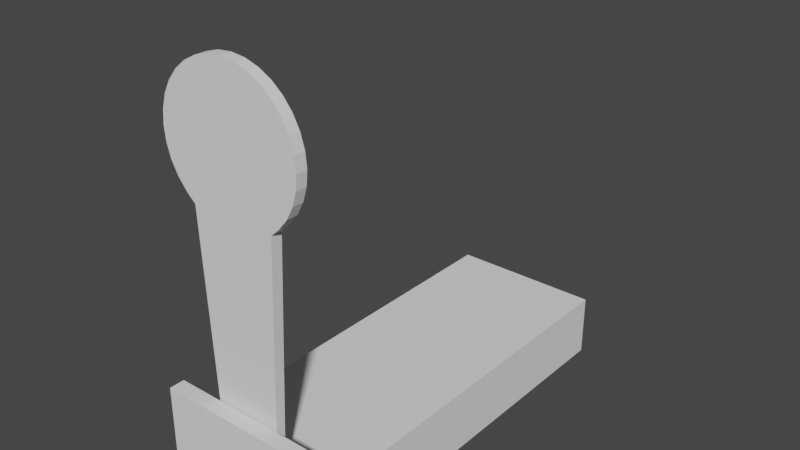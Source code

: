 # Source: popper_big.blend  (saved by Blender 3.3.6; exported with 4.5.12 LTS)
import bpy
from mathutils import Matrix  # noqa: F401  (used for matrix-valued properties, if any)

bpy.ops.wm.read_factory_settings(use_empty=True)
scene = bpy.context.scene
scene.name = 'Scene'

# ---- collections
col_headgroup = bpy.data.collections.new('HeadGroup'); scene.collection.children.link(col_headgroup)
col_framegroup = bpy.data.collections.new('FrameGroup'); scene.collection.children.link(col_framegroup)

# ---- world
world_world = bpy.data.worlds.new('World'); scene.world = world_world
world_world.use_nodes = True; world_world.node_tree.nodes.clear()
_N = world_world.node_tree.nodes; _L = world_world.node_tree.links
n0 = _N.new('ShaderNodeOutputWorld'); n0.name = 'World Output'; n0.location = (300, 300)
n1 = _N.new('ShaderNodeBackground'); n1.name = 'Background'; n1.location = (10, 300)
n1.inputs[0].default_value = (0.05088, 0.05088, 0.05088, 1.0)
_L.new(n1.outputs[0], n0.inputs[0])
n0.is_active_output = True
world_world.color = (0.05088, 0.05088, 0.05088)
world_world.use_sun_shadow = False
world_world.sun_shadow_jitter_overblur = 0.0

# ---- meshes
me_head = bpy.data.meshes.new('Head')
me_head.from_pydata([(-1.801e-08, -0.02667, 0.478), (-1.801e-08, 0.02667, 0.478), (0.06752, -0.02667, 0.4714), (0.06752, 0.02667, 0.4714), (0.1324, -0.02667, 0.4517), (0.1324, 0.02667, 0.4517), (0.1923, -0.02667, 0.4197), (0.1923, 0.02667, 0.4197), (0.2447, -0.02667, 0.3767), (0.2447, 0.02667, 0.3767), (0.2878, -0.02667, 0.3242), (0.2878, 0.02667, 0.3242), (0.3198, -0.02667, 0.2644), (0.3198, 0.02667, 0.2644), (0.3394, -0.02667, 0.1994), (0.3394, 0.02667, 0.1994), (0.3461, -0.02667, 0.1319), (0.3461, 0.02667, 0.1319), (0.3394, -0.02667, 0.0644), (0.3394, 0.02667, 0.0644), (0.3198, -0.02667, -0.0005203), (0.3198, 0.02667, -0.0005204), (0.2878, -0.02667, -0.06036), (0.2878, 0.02667, -0.06036), (0.2447, -0.02667, -0.1128), (0.2447, 0.02667, -0.1128), (0.2037, -0.02667, -0.1505), (0.2037, 0.02667, -0.1505), (0.1551, -0.0221, -1.252), (0.1551, 0.0221, -1.252), (-0.1551, -0.0221, -1.252), (-0.1551, 0.0221, -1.252), (-0.2037, -0.02667, -0.1505), (-0.2037, 0.02667, -0.1505), (-0.2447, -0.02667, -0.1128), (-0.2447, 0.02667, -0.1128), (-0.2878, -0.02667, -0.06036), (-0.2878, 0.02667, -0.06036), (-0.3198, -0.02667, -0.0005203), (-0.3198, 0.02667, -0.0005204), (-0.3394, -0.02667, 0.0644), (-0.3394, 0.02667, 0.0644), (-0.3461, -0.02667, 0.1319), (-0.3461, 0.02667, 0.1319), (-0.3394, -0.02667, 0.1994), (-0.3394, 0.02667, 0.1994), (-0.3198, -0.02667, 0.2644), (-0.3198, 0.02667, 0.2644), (-0.2878, -0.02667, 0.3242), (-0.2878, 0.02667, 0.3242), (-0.2447, -0.02667, 0.3767), (-0.2447, 0.02667, 0.3767), (-0.1923, -0.02667, 0.4197), (-0.1923, 0.02667, 0.4197), (-0.1324, -0.02667, 0.4517), (-0.1324, 0.02667, 0.4517), (-0.06752, -0.02667, 0.4714), (-0.06752, 0.02667, 0.4714)], [], [(0, 2, 3, 1), (2, 4, 5, 3), (4, 6, 7, 5), (6, 8, 9, 7), (8, 10, 11, 9), (10, 12, 13, 11), (12, 14, 15, 13), (14, 16, 17, 15), (16, 18, 19, 17), (18, 20, 21, 19), (20, 22, 23, 21), (22, 24, 25, 23), (24, 26, 27, 25), (28, 30, 31, 29), (27, 29, 31, 33), (32, 34, 35, 33), (34, 36, 37, 35), (36, 38, 39, 37), (38, 40, 41, 39), (40, 42, 43, 41), (42, 44, 45, 43), (44, 46, 47, 45), (46, 48, 49, 47), (48, 50, 51, 49), (50, 52, 53, 51), (52, 54, 55, 53), (32, 30, 28, 26), (54, 56, 57, 55), (56, 0, 1, 57), (0, 56, 54, 52, 50, 48, 46, 44, 42, 40, 38, 36, 34, 32, 26, 24, 22, 20, 18, 16, 14, 12, 10, 8, 6, 4, 2), (3, 5, 7, 9, 11, 13, 15, 17, 19, 21, 23, 25, 27, 33, 35, 37, 39, 41, 43, 45, 47, 49, 51, 53, 55, 57, 1), (33, 31, 30, 32), (26, 28, 29, 27)])
_uv = me_head.uv_layers.new(name='UVMap')
_uv.uv.foreach_set('vector', [0.5001, 0.06243, 0.4834, 0.06243, 0.4834, 0.07555, 0.5001, 0.07555, 0.4834, 0.06243, 0.4667, 0.06243, 0.4667, 0.07555, 0.4834, 0.07555, 0.4667, 0.06243, 0.4501, 0.06243, 0.4501, 0.07555, 0.4667, 0.07555, 0.4501, 0.06243, 0.4334, 0.06243, 0.4334, 0.07555, 0.4501, 0.07555, 0.4334, 0.06243, 0.4167, 0.06243, 0.4167, 0.07555, 0.4334, 0.07555, 0.4167, 0.06243, 0.4, 0.06243, 0.4, 0.07555, 0.4167, 0.07555, 0.4, 0.06243, 0.3833, 0.06243, 0.3833, 0.07555, 0.4, 0.07555, 0.3833, 0.06243, 0.3666, 0.06243, 0.3666, 0.07555, 0.3833, 0.07555, 0.3666, 0.06243, 0.3499, 0.06243, 0.3499, 0.07555, 0.3666, 0.07555, 0.3499, 0.06243, 0.3332, 0.06243, 0.3332, 0.07555, 0.3499, 0.07555, 0.3332, 0.06243, 0.3165, 0.06243, 0.3165, 0.07555, 0.3332, 0.07555, 0.3165, 0.06243, 0.2998, 0.06243, 0.2998, 0.07555, 0.3165, 0.07555, 0.2998, 0.06243, 0.2861, 0.06243, 0.2861, 0.07555, 0.2998, 0.07555, 0.02245, 0.03689, 0.09878, 0.03689, 0.09878, 0.02601, 0.02245, 0.02601, 0.3563, 0.6506, 0.333, 0.122, 0.1842, 0.122, 0.1608, 0.6506, 0.7141, 0.06243, 0.7004, 0.06243, 0.7004, 0.07555, 0.7141, 0.07555, 0.7004, 0.06243, 0.6837, 0.06243, 0.6837, 0.07555, 0.7004, 0.07555, 0.6837, 0.06243, 0.667, 0.06243, 0.667, 0.07555, 0.6837, 0.07555, 0.667, 0.06243, 0.6504, 0.06243, 0.6504, 0.07555, 0.667, 0.07555, 0.6504, 0.06243, 0.6337, 0.06243, 0.6337, 0.07555, 0.6504, 0.07555, 0.6337, 0.06243, 0.617, 0.06243, 0.617, 0.07555, 0.6337, 0.07555, 0.617, 0.06243, 0.6003, 0.06243, 0.6003, 0.07555, 0.617, 0.07555, 0.6003, 0.06243, 0.5836, 0.06243, 0.5836, 0.07555, 0.6003, 0.07555, 0.5836, 0.06243, 0.5669, 0.06243, 0.5669, 0.07555, 0.5836, 0.07555, 0.5669, 0.06243, 0.5502, 0.06243, 0.5502, 0.07555, 0.5669, 0.07555, 0.5502, 0.06243, 0.5335, 0.06243, 0.5335, 0.07555, 0.5502, 0.07555, 0.6409, 0.6506, 0.6642, 0.122, 0.813, 0.122, 0.8363, 0.6506, 0.5335, 0.06243, 0.5168, 0.06243, 0.5168, 0.07555, 0.5335, 0.07555, 0.5168, 0.06243, 0.5001, 0.06243, 0.5001, 0.07555, 0.5168, 0.07555, 0.7386, 0.9521, 0.7062, 0.9489, 0.6751, 0.9394, 0.6464, 0.9241, 0.6212, 0.9034, 0.6006, 0.8783, 0.5852, 0.8496, 0.5758, 0.8184, 0.5726, 0.786, 0.5758, 0.7537, 0.5852, 0.7225, 0.6006, 0.6938, 0.6212, 0.6686, 0.6409, 0.6506, 0.8363, 0.6506, 0.856, 0.6686, 0.8766, 0.6938, 0.892, 0.7225, 0.9014, 0.7537, 0.9046, 0.786, 0.9014, 0.8184, 0.892, 0.8496, 0.8766, 0.8783, 0.856, 0.9034, 0.8308, 0.9241, 0.8021, 0.9394, 0.771, 0.9489, 0.291, 0.9489, 0.3221, 0.9394, 0.3508, 0.9241, 0.376, 0.9034, 0.3966, 0.8783, 0.4119, 0.8496, 0.4214, 0.8184, 0.4246, 0.786, 0.4214, 0.7537, 0.4119, 0.7225, 0.3966, 0.6938, 0.376, 0.6686, 0.3563, 0.6506, 0.1608, 0.6506, 0.1412, 0.6686, 0.1205, 0.6938, 0.1052, 0.7225, 0.09573, 0.7537, 0.09254, 0.786, 0.09573, 0.8184, 0.1052, 0.8496, 0.1205, 0.8783, 0.1412, 0.9034, 0.1663, 0.9241, 0.195, 0.9394, 0.2262, 0.9489, 0.2586, 0.9521, 0.7141, 0.07555, 0.9855, 0.07443, 0.9855, 0.06355, 0.7141, 0.06243, 0.2861, 0.06243, 0.01477, 0.06355, 0.01477, 0.07443, 0.2861, 0.07555])
me_head.update()
me_cylinder_002 = bpy.data.meshes.new('Cylinder.002')
me_cylinder_002.from_pydata([(0.2037, -0.02667, -0.1505), (0.2037, 0.02667, -0.1505), (0.1551, -0.0221, -1.252), (0.1551, 0.0221, -1.252), (-0.1551, -0.0221, -1.252), (-0.1551, 0.0221, -1.252), (-0.2037, -0.02667, -0.1505), (-0.2037, 0.02667, -0.1505)], [], [(2, 4, 5, 3), (1, 3, 5, 7), (6, 4, 2, 0), (7, 5, 4, 6), (0, 2, 3, 1), (7, 6, 0, 1)])
_uv = me_cylinder_002.uv_layers.new(name='UVMap')
_uv.uv.foreach_set('vector', [0.02245, 0.03689, 0.09878, 0.03689, 0.09878, 0.02601, 0.02245, 0.02601, 0.3563, 0.6506, 0.333, 0.122, 0.1842, 0.122, 0.1608, 0.6506, 0.6409, 0.6506, 0.6642, 0.122, 0.813, 0.122, 0.8363, 0.6506, 0.7141, 0.07555, 0.9855, 0.07443, 0.9855, 0.06355, 0.7141, 0.06243, 0.2861, 0.06243, 0.01477, 0.06355, 0.01477, 0.07443, 0.2861, 0.07555, 0.7141, 0.07555, 0.7141, 0.06243, 0.8363, 0.6506, 0.2861, 0.07555])
me_cylinder_002.update()
me_cylinder_001 = bpy.data.meshes.new('Cylinder.001')
me_cylinder_001.from_pydata([(-1.801e-08, -0.02667, 0.478), (-1.801e-08, 0.02667, 0.478), (0.06752, -0.02667, 0.4714), (0.06752, 0.02667, 0.4714), (0.1324, -0.02667, 0.4517), (0.1324, 0.02667, 0.4517), (0.1923, -0.02667, 0.4197), (0.1923, 0.02667, 0.4197), (0.2447, -0.02667, 0.3767), (0.2447, 0.02667, 0.3767), (0.2878, -0.02667, 0.3242), (0.2878, 0.02667, 0.3242), (0.3198, -0.02667, 0.2644), (0.3198, 0.02667, 0.2644), (0.3394, -0.02667, 0.1994), (0.3394, 0.02667, 0.1994), (0.3461, -0.02667, 0.1319), (0.3461, 0.02667, 0.1319), (0.3394, -0.02667, 0.0644), (0.3394, 0.02667, 0.0644), (0.3198, -0.02667, -0.0005203), (0.3198, 0.02667, -0.0005204), (0.2878, -0.02667, -0.06036), (0.2878, 0.02667, -0.06036), (0.2447, -0.02667, -0.1128), (0.2447, 0.02667, -0.1128), (-0.2037, 0.02667, -0.1505), (-0.2447, -0.02667, -0.1128), (-0.2447, 0.02667, -0.1128), (-0.2878, -0.02667, -0.06036), (-0.2878, 0.02667, -0.06036), (-0.3198, -0.02667, -0.0005203), (-0.3198, 0.02667, -0.0005204), (-0.3394, -0.02667, 0.0644), (-0.3394, 0.02667, 0.0644), (-0.3461, -0.02667, 0.1319), (-0.3461, 0.02667, 0.1319), (-0.3394, -0.02667, 0.1994), (-0.3394, 0.02667, 0.1994), (-0.3198, -0.02667, 0.2644), (-0.3198, 0.02667, 0.2644), (-0.2878, -0.02667, 0.3242), (-0.2878, 0.02667, 0.3242), (-0.2447, -0.02667, 0.3767), (-0.2447, 0.02667, 0.3767), (-0.1923, -0.02667, 0.4197), (-0.1923, 0.02667, 0.4197), (-0.1324, -0.02667, 0.4517), (-0.1324, 0.02667, 0.4517), (-0.06752, -0.02667, 0.4714), (-0.06752, 0.02667, 0.4714), (0.2037, 0.02667, -0.1505), (0.2037, -0.02667, -0.1505), (-0.2037, -0.02667, -0.1505)], [], [(0, 2, 3, 1), (2, 4, 5, 3), (4, 6, 7, 5), (6, 8, 9, 7), (8, 10, 11, 9), (10, 12, 13, 11), (12, 14, 15, 13), (14, 16, 17, 15), (16, 18, 19, 17), (18, 20, 21, 19), (20, 22, 23, 21), (22, 24, 25, 23), (24, 52, 51, 25), (53, 27, 28, 26), (27, 29, 30, 28), (29, 31, 32, 30), (31, 33, 34, 32), (33, 35, 36, 34), (35, 37, 38, 36), (37, 39, 40, 38), (39, 41, 42, 40), (41, 43, 44, 42), (43, 45, 46, 44), (45, 47, 48, 46), (47, 49, 50, 48), (49, 0, 1, 50), (0, 49, 47, 45, 43, 41, 39, 37, 35, 33, 31, 29, 27, 53, 52, 24, 22, 20, 18, 16, 14, 12, 10, 8, 6, 4, 2), (3, 5, 7, 9, 11, 13, 15, 17, 19, 21, 23, 25, 51, 26, 28, 30, 32, 34, 36, 38, 40, 42, 44, 46, 48, 50, 1), (52, 53, 26, 51)])
_uv = me_cylinder_001.uv_layers.new(name='UVMap')
_uv.uv.foreach_set('vector', [0.5001, 0.06243, 0.4834, 0.06243, 0.4834, 0.07555, 0.5001, 0.07555, 0.4834, 0.06243, 0.4667, 0.06243, 0.4667, 0.07555, 0.4834, 0.07555, 0.4667, 0.06243, 0.4501, 0.06243, 0.4501, 0.07555, 0.4667, 0.07555, 0.4501, 0.06243, 0.4334, 0.06243, 0.4334, 0.07555, 0.4501, 0.07555, 0.4334, 0.06243, 0.4167, 0.06243, 0.4167, 0.07555, 0.4334, 0.07555, 0.4167, 0.06243, 0.4, 0.06243, 0.4, 0.07555, 0.4167, 0.07555, 0.4, 0.06243, 0.3833, 0.06243, 0.3833, 0.07555, 0.4, 0.07555, 0.3833, 0.06243, 0.3666, 0.06243, 0.3666, 0.07555, 0.3833, 0.07555, 0.3666, 0.06243, 0.3499, 0.06243, 0.3499, 0.07555, 0.3666, 0.07555, 0.3499, 0.06243, 0.3332, 0.06243, 0.3332, 0.07555, 0.3499, 0.07555, 0.3332, 0.06243, 0.3165, 0.06243, 0.3165, 0.07555, 0.3332, 0.07555, 0.3165, 0.06243, 0.2998, 0.06243, 0.2998, 0.07555, 0.3165, 0.07555, 0.2998, 0.06243, 0.2861, 0.06243, 0.2861, 0.07555, 0.2998, 0.07555, 0.7141, 0.06243, 0.7004, 0.06243, 0.7004, 0.07555, 0.7141, 0.07555, 0.7004, 0.06243, 0.6837, 0.06243, 0.6837, 0.07555, 0.7004, 0.07555, 0.6837, 0.06243, 0.667, 0.06243, 0.667, 0.07555, 0.6837, 0.07555, 0.667, 0.06243, 0.6504, 0.06243, 0.6504, 0.07555, 0.667, 0.07555, 0.6504, 0.06243, 0.6337, 0.06243, 0.6337, 0.07555, 0.6504, 0.07555, 0.6337, 0.06243, 0.617, 0.06243, 0.617, 0.07555, 0.6337, 0.07555, 0.617, 0.06243, 0.6003, 0.06243, 0.6003, 0.07555, 0.617, 0.07555, 0.6003, 0.06243, 0.5836, 0.06243, 0.5836, 0.07555, 0.6003, 0.07555, 0.5836, 0.06243, 0.5669, 0.06243, 0.5669, 0.07555, 0.5836, 0.07555, 0.5669, 0.06243, 0.5502, 0.06243, 0.5502, 0.07555, 0.5669, 0.07555, 0.5502, 0.06243, 0.5335, 0.06243, 0.5335, 0.07555, 0.5502, 0.07555, 0.5335, 0.06243, 0.5168, 0.06243, 0.5168, 0.07555, 0.5335, 0.07555, 0.5168, 0.06243, 0.5001, 0.06243, 0.5001, 0.07555, 0.5168, 0.07555, 0.7386, 0.9521, 0.7062, 0.9489, 0.6751, 0.9394, 0.6464, 0.9241, 0.6212, 0.9034, 0.6006, 0.8783, 0.5852, 0.8496, 0.5758, 0.8184, 0.5726, 0.786, 0.5758, 0.7537, 0.5852, 0.7225, 0.6006, 0.6938, 0.6212, 0.6686, 0.6409, 0.6506, 0.8363, 0.6506, 0.856, 0.6686, 0.8766, 0.6938, 0.892, 0.7225, 0.9014, 0.7537, 0.9046, 0.786, 0.9014, 0.8184, 0.892, 0.8496, 0.8766, 0.8783, 0.856, 0.9034, 0.8308, 0.9241, 0.8021, 0.9394, 0.771, 0.9489, 0.291, 0.9489, 0.3221, 0.9394, 0.3508, 0.9241, 0.376, 0.9034, 0.3966, 0.8783, 0.4119, 0.8496, 0.4214, 0.8184, 0.4246, 0.786, 0.4214, 0.7537, 0.4119, 0.7225, 0.3966, 0.6938, 0.376, 0.6686, 0.3563, 0.6506, 0.1608, 0.6506, 0.1412, 0.6686, 0.1205, 0.6938, 0.1052, 0.7225, 0.09573, 0.7537, 0.09254, 0.786, 0.09573, 0.8184, 0.1052, 0.8496, 0.1205, 0.8783, 0.1412, 0.9034, 0.1663, 0.9241, 0.195, 0.9394, 0.2262, 0.9489, 0.2586, 0.9521, 0.8363, 0.6506, 0.6409, 0.6506, 0.7141, 0.07555, 0.3563, 0.6506])
me_cylinder_001.update()
me_frame = bpy.data.meshes.new('Frame')
me_frame.from_pydata([(-0.3789, -0.3789, 0.1546), (-0.3789, -0.3789, -0.1546), (0.3789, -0.3789, 0.1546), (0.3789, -0.3789, -0.1546), (-0.3789, -0.3054, 0.1546), (-0.3789, -0.3054, -0.1546), (0.3789, -0.3054, 0.1546), (0.3789, -0.3054, -0.1546), (-0.3789, -0.3054, 0.3979), (-0.3789, -0.3789, 0.3979), (0.3789, -0.3789, 0.3979), (0.3789, -0.3054, 0.3979), (-0.3789, 1.71, 0.1546), (0.3789, 1.71, 0.1546), (0.3789, 1.71, -0.1546), (-0.3789, 1.71, -0.1546)], [], [(6, 2, 3, 7), (2, 0, 1, 3), (4, 8, 11, 6), (7, 3, 1, 5), (0, 4, 5, 1), (8, 9, 10, 11), (2, 10, 9, 0), (0, 9, 8, 4), (6, 11, 10, 2), (4, 12, 15, 5), (5, 15, 14, 7), (6, 13, 12, 4), (15, 12, 13, 14), (7, 14, 13, 6)])
_uv = me_frame.uv_layers.new(name='UVMap')
_uv.uv.foreach_set('vector', [0.3174, 0.6241, 0.294, 0.6241, 0.294, 0.5255, 0.3174, 0.5255, 0.294, 0.6241, 0.05234, 0.6241, 0.05234, 0.5255, 0.294, 0.5255, 0.6168, 0.5255, 0.6168, 0.6031, 0.3752, 0.6031, 0.3752, 0.5255, 0.7295, 0.05234, 0.7295, 0.02891, 0.9711, 0.02891, 0.9711, 0.05234, 0.05234, 0.6241, 0.02891, 0.6241, 0.02891, 0.5255, 0.05234, 0.5255, 0.6168, 0.6031, 0.6168, 0.6265, 0.3752, 0.6265, 0.3752, 0.6031, 0.294, 0.6241, 0.294, 0.7017, 0.05234, 0.7017, 0.05234, 0.6241, 0.05234, 0.6241, 0.05234, 0.7017, 0.02891, 0.7017, 0.02891, 0.6241, 0.3174, 0.6241, 0.3174, 0.7017, 0.294, 0.7017, 0.294, 0.6241, 0.6717, 0.1275, 0.02891, 0.1275, 0.02891, 0.02891, 0.6717, 0.02891, 0.9711, 0.05234, 0.9711, 0.6951, 0.7295, 0.6951, 0.7295, 0.05234, 0.6717, 0.3691, 0.02891, 0.3691, 0.02891, 0.1275, 0.6717, 0.1275, 0.9711, 0.6951, 0.9711, 0.7937, 0.7295, 0.7937, 0.7295, 0.6951, 0.6717, 0.4677, 0.02891, 0.4677, 0.02891, 0.3691, 0.6717, 0.3691])
me_frame.update()
me_frame_001 = bpy.data.meshes.new('Frame.001')
me_frame_001.from_pydata([(-0.3789, -0.3773, 0.1546), (-0.3789, -0.3773, -0.1546), (0.3789, -0.3773, 0.1546), (0.3789, -0.3773, -0.1546), (-0.3789, 1.71, 0.1546), (0.3789, 1.71, 0.1546), (0.3789, 1.71, -0.1546), (-0.3789, 1.71, -0.1546)], [], [(1, 3, 2, 0), (0, 4, 7, 1), (1, 7, 6, 3), (2, 5, 4, 0), (7, 4, 5, 6), (3, 6, 5, 2)])
_uv = me_frame_001.uv_layers.new(name='UVMap')
_uv.uv.foreach_set('vector', [0.6717, 0.02891, 0.6717, 0.4677, 0.6717, 0.3691, 0.6717, 0.1275, 0.6717, 0.1275, 0.02891, 0.1275, 0.02891, 0.02891, 0.6717, 0.02891, 0.9711, 0.05234, 0.9711, 0.6951, 0.7295, 0.6951, 0.7295, 0.05234, 0.6717, 0.3691, 0.02891, 0.3691, 0.02891, 0.1275, 0.6717, 0.1275, 0.9711, 0.6951, 0.9711, 0.7937, 0.7295, 0.7937, 0.7295, 0.6951, 0.6717, 0.4677, 0.02891, 0.4677, 0.02891, 0.3691, 0.6717, 0.3691])
me_frame_001.update()

# ---- objects
ob_head = bpy.data.objects.new('Head', me_head)
ob_head_02_convcolonly = bpy.data.objects.new('head_02-convcolonly', me_cylinder_002)
ob_head_01_convcolonly = bpy.data.objects.new('head_01-convcolonly', me_cylinder_001)
ob_frame = bpy.data.objects.new('Frame', me_frame)
ob_frame_convcolonly = bpy.data.objects.new('frame-convcolonly', me_frame_001)

# ---- transforms, parenting, visibility, modifiers, constraints
ob_head.location = (0.0, -0.05406, 1.429)
ob_head_02_convcolonly.location = (0.0, -0.05406, 1.429)
ob_head_02_convcolonly.hide_render = True
ob_head_01_convcolonly.location = (0.0, -0.05406, 1.429)
ob_head_01_convcolonly.hide_render = True
ob_frame.location = (0.0, 0.2162, 0.001719)
ob_frame_convcolonly.location = (0.0, 0.2162, 0.001719)
ob_frame_convcolonly.hide_render = True

# ---- collection membership
col_headgroup.objects.link(ob_head)
col_headgroup.objects.link(ob_head_02_convcolonly)
col_headgroup.objects.link(ob_head_01_convcolonly)
col_framegroup.objects.link(ob_frame)
col_framegroup.objects.link(ob_frame_convcolonly)

# ---- scene / render settings (as saved in the file)
scene.frame_start = 1; scene.frame_end = 250; scene.frame_set(1)
scene.render.engine = 'BLENDER_EEVEE_NEXT'
scene.cycles.sampling_pattern = 'TABULATED_SOBOL'
scene.cycles.use_light_tree = False
scene.view_settings.view_transform = 'Filmic'
bpy.context.view_layer.update()

# ---- added for rendering (the .blend has no active camera and no usable light): camera, sun
cam_auto = bpy.data.cameras.new('AutoCamera')
cam_auto.lens = 50.0
cam_auto.sensor_width = 36.0
cam_auto.clip_end = 1000.0
ob_auto_camera = bpy.data.objects.new('AutoCamera', cam_auto)
scene.collection.objects.link(ob_auto_camera)
ob_auto_camera.location = (2.80373, -2.48253, 3.12016)
ob_auto_camera.rotation_euler = (1.09748, -7.21219e-08, 0.694738)
scene.camera = ob_auto_camera
light_auto_sun = bpy.data.lights.new('AutoSun', 'SUN')
light_auto_sun.energy = 3.0
light_auto_sun.angle = 0.0523599
ob_auto_sun = bpy.data.objects.new('AutoSun', light_auto_sun)
scene.collection.objects.link(ob_auto_sun)
ob_auto_sun.rotation_euler = (0.872665, 0.174533, 0.523599)
bpy.context.view_layer.update()
